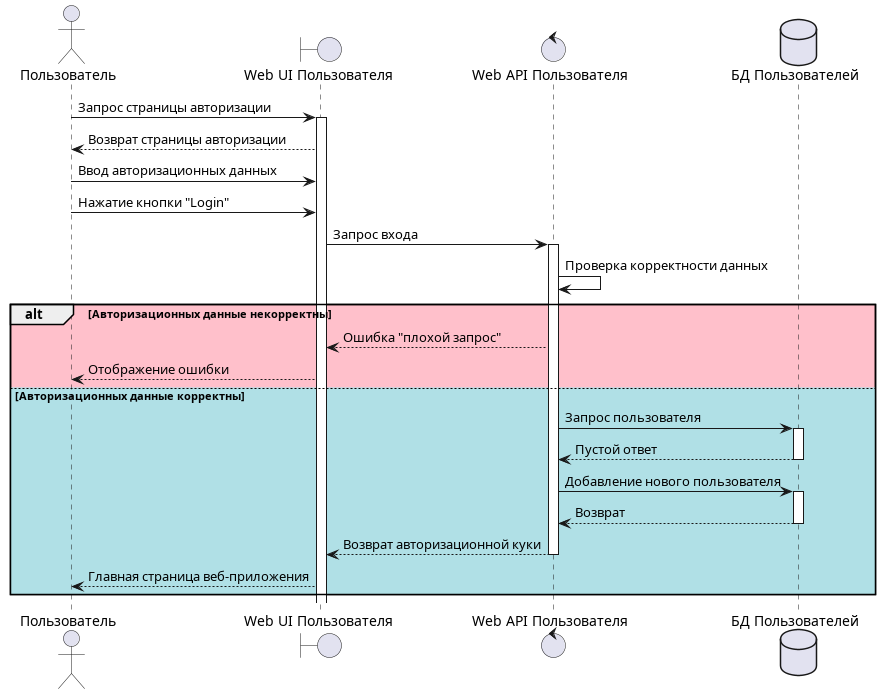

The diagram above was rendered by PlantUML. Its source (embedded in the PNG):
@startuml User sign up

actor Пользователь as USER
boundary "Web UI Пользователя" as UI
control "Web API Пользователя" as API
database "БД Пользователей" as DB

USER -> UI++: Запрос страницы авторизации
UI --> USER: Возврат страницы авторизации
USER -> UI: Ввод авторизационных данных
USER -> UI: Нажатие кнопки "Login"
UI -> API++: Запрос входа
API -> API: Проверка корректности данных

alt #Pink Авторизационных данные некорректны

    API --> UI: Ошибка "плохой запрос"
    UI --> USER: Отображение ошибки

else #PowderBlue  Авторизационных данные корректны

    API -> DB++: Запрос пользователя
    DB --> API--: Пустой ответ
    API -> DB++: Добавление нового пользователя
    DB --> API--: Возврат
    API --> UI--: Возврат авторизационной куки
    UI --> USER: Главная страница веб-приложения

end

@enduml